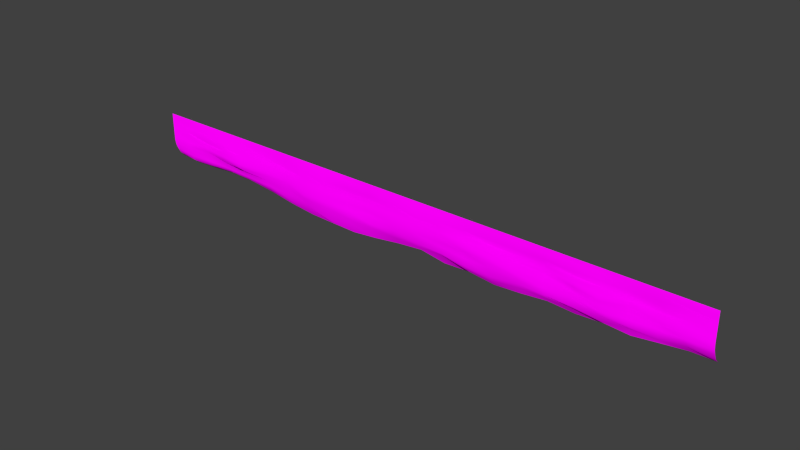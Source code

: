 # Source: architecture_divider_upper_water_2.blend  (saved by Blender 2.70.0; exported with 4.5.12 LTS)
import bpy
from mathutils import Matrix  # noqa: F401  (used for matrix-valued properties, if any)

bpy.ops.wm.read_factory_settings(use_empty=True)
scene = bpy.context.scene
scene.name = 'Scene'

# ---- collections
col_collection_1 = bpy.data.collections.new('Collection 1'); scene.collection.children.link(col_collection_1)

# ---- images (referenced by path relative to the original .blend; pixels are not part of the script)
import os
ASSET_DIR = os.environ.get("B2B_ASSET_DIR", "")  # directory of the original .blend (textures are referenced by path, not embedded)
HERE = os.path.dirname(os.path.abspath(__file__))  # packed textures are extracted next to this script under _unpacked/

def load_image(name, relpath, width, height, colorspace="sRGB"):
    """Load a texture the original file referenced (path relative to the .blend, or extracted next to this script)."""
    p = next((c for c in (os.path.join(HERE, relpath), os.path.join(ASSET_DIR, relpath)) if relpath and os.path.exists(c)), "")
    if p:
        img = bpy.data.images.load(p, check_existing=True)
        img.name = name
    else:  # same state as the original file: an image datablock whose file is absent (Cycles renders it pink)
        img = bpy.data.images.new(name, width, height)
        img.source = "FILE"
        img.filepath = "//" + (relpath or name)
    img.colorspace_settings.name = colorspace
    return img
img_divider_stone_1_normal_jpg = load_image('divider_stone_1_normal.jpg', 'Texturen/divider_stone_1_normal.jpg', 1024, 1024, 'sRGB')
img_divider_stone_1_diffuse_jpg = load_image('divider_stone_1_diffuse.jpg', 'Texturen/divider_stone_1_diffuse.jpg', 1024, 1024, 'sRGB')

# ---- materials (node trees are filled in below, after node groups)
mat_architecture_divider_upper_water_2_stone_1 = bpy.data.materials.new('architecture_divider_upper_water_2_stone_1')
mat_architecture_divider_upper_water_2_stone_1.alpha_threshold = 0.0
mat_architecture_divider_upper_water_2_stone_1.roughness = 0.5
mat_architecture_divider_upper_water_2_stone_1.line_color = (0.0, 0.0, 0.0, 1.0)

# ---- material node trees
mat_architecture_divider_upper_water_2_stone_1.use_nodes = True; mat_architecture_divider_upper_water_2_stone_1.node_tree.nodes.clear()
_N = mat_architecture_divider_upper_water_2_stone_1.node_tree.nodes; _L = mat_architecture_divider_upper_water_2_stone_1.node_tree.links
n0 = _N.new('ShaderNodeOutputMaterial'); n0.name = 'Material Output'; n0.location = (300, 300)
n1 = _N.new('ShaderNodeBsdfDiffuse'); n1.name = 'Diffuse BSDF'; n1.location = (10, 300)
n2 = _N.new('ShaderNodeTexCoord'); n2.name = 'Texture Coordinate'; n2.location = (-830, 308)
n3 = _N.new('ShaderNodeTexImage'); n3.name = 'Image Texture.001'; n3.location = (-574, 66)
n3.width = 140
n3.image = img_divider_stone_1_normal_jpg
n4 = _N.new('ShaderNodeNormalMap'); n4.name = 'Normal Map'; n4.location = (-332, 70)
n5 = _N.new('ShaderNodeTexImage'); n5.name = 'Image Texture'; n5.location = (-560, 285)
n5.width = 140
n5.image = img_divider_stone_1_diffuse_jpg
_L.new(n1.outputs[0], n0.inputs[0])
_L.new(n2.outputs[2], n5.inputs[0])
_L.new(n2.outputs[2], n3.inputs[0])
_L.new(n5.outputs[0], n1.inputs[0])
_L.new(n4.outputs[0], n1.inputs[2])
_L.new(n3.outputs[0], n4.inputs[1])
n0.is_active_output = True

# ---- world
world_world = bpy.data.worlds.new('World'); scene.world = world_world
world_world.color = (0.05088, 0.05088, 0.05088)
world_world.use_sun_shadow = False
world_world.sun_shadow_jitter_overblur = 0.0
world_world.cycles.sampling_method = 'MANUAL'
world_world.cycles.sample_map_resolution = 256

# ---- meshes
me_plane_004 = bpy.data.meshes.new('Plane.004')
me_plane_004.from_pydata([(-22.25, 0.05372, -1.0), (40.75, 0.05372, -1.0), (-22.25, 1.154, -5.2), (40.75, 1.154, -5.2), (-22.25, 0.05372, -3.0), (30.65, 0.06305, -1.218), (40.75, 0.05372, -3.0), (30.65, 1.154, -5.732), (30.65, -0.2129, -3.277), (-22.25, 0.05372, -2.0), (35.76, 0.1608, -1.166), (40.75, 0.3537, -4.1), (-17.16, 1.154, -5.267), (-22.25, 0.3537, -4.1), (-17.26, 0.04933, -1.097), (40.75, 0.05372, -2.0), (35.79, 1.154, -5.545), (30.63, 0.4643, -4.678), (30.65, -0.2379, -2.295), (-17.16, 0.3288, -3.177), (35.79, 0.3797, -3.255), (35.76, 0.4023, -4.345), (-17.3, 0.5088, -4.347), (-17.16, 0.238, -2.188), (35.79, 0.4325, -2.239), (-22.25, 0.05372, -1.5), (38.21, 0.208, -0.9027), (40.75, 0.6537, -4.7), (-19.78, 1.154, -5.377), (-22.25, 0.6537, -4.7), (-19.84, 0.1349, -1.165), (40.75, 0.05372, -1.5), (38.34, 1.154, -5.224), (30.65, 0.6945, -5.315), (30.65, 0.0519, -1.733), (-19.78, 0.05369, -3.218), (33.15, 0.5333, -3.375), (-22.25, 0.05372, -2.5), (33.07, 0.2799, -1.312), (40.75, 0.1537, -3.6), (-14.44, 1.156, -5.089), (-22.25, 0.1537, -3.6), (-14.37, -0.2817, -1.267), (40.75, 0.05372, -2.5), (33.15, 1.154, -5.901), (30.65, -0.05575, -3.963), (30.65, -0.2743, -2.883), (-14.44, -0.113, -3.124), (38.19, 0.05282, -3.071), (35.79, 0.8857, -5.1), (35.85, 0.4462, -3.89), (33.2, 0.4215, -4.638), (38.26, 0.3435, -4.081), (-16.88, 0.6235, -4.803), (-17.16, 0.3572, -3.682), (-19.78, 0.3168, -4.343), (-14.27, 0.4557, -4.299), (-17.16, 0.117, -2.716), (-17.12, -0.1522, -1.715), (-19.82, 0.06335, -2.203), (-14.27, -0.2004, -2.064), (35.79, 0.2136, -2.732), (35.79, 0.3189, -1.723), (33.15, 0.3674, -2.255), (38.34, 0.137, -2.0), (38.34, 0.676, -4.588), (-14.32, 0.6124, -4.666), (-14.34, -0.204, -2.7), (38.34, 0.08102, -2.5), (33.15, 0.8143, -5.046), (33.15, 0.381, -3.983), (38.21, 0.05479, -3.595), (-19.65, 0.4619, -4.857), (-19.78, 0.225, -3.769), (-14.44, 0.3797, -3.667), (-19.78, 0.05929, -2.718), (-19.92, 0.08522, -1.636), (-14.44, -0.141, -1.673), (33.15, 0.4119, -2.746), (33.15, 0.3887, -1.753), (38.34, 0.1143, -1.5), (-22.25, 0.05372, -0.5), (40.75, 0.05372, -0.5), (30.55, 0.119, -0.4538), (35.79, 0.1099, -0.5), (-17.16, -0.004021, -0.5), (38.42, 0.02603, -0.4565), (-19.78, 0.05372, -0.5), (33.15, 0.0797, -0.5), (-14.44, -0.006093, -0.5), (-22.25, 0.05372, 0.0), (40.75, 0.05372, 0.0), (30.64, 0.05372, 0.0), (35.78, 0.05372, 0.0), (-17.17, 0.05372, 0.0), (38.34, 0.05372, 0.0), (-19.79, 0.05372, 0.0), (33.15, 0.05372, 0.0), (-14.44, 0.05372, 0.0), (8.358, 1.154, -5.784), (8.387, 0.08715, -1.244), (8.358, 0.05392, -3.244), (8.425, 0.4199, -4.552), (8.435, -0.02268, -2.177), (8.411, 0.6669, -4.981), (8.404, 0.01184, -2.839), (8.358, 0.2648, -3.994), (8.358, 0.02545, -1.724), (8.311, 0.05524, -0.4769), (8.354, 0.05372, 0.0), (19.5, 1.154, -6.174), (19.52, 0.1174, -1.244), (19.5, -0.114, -3.33), (19.53, 0.4258, -5.009), (19.54, -0.1853, -2.287), (19.43, 0.1211, -0.4654), (19.5, 0.05372, 0.0), (19.53, 0.6397, -5.514), (19.52, -0.1317, -2.895), (19.5, -0.03946, -3.88), (19.5, 0.2869, -1.789), (-2.706, 0.6133, -5.301), (-2.716, -0.1799, -3.099), (-2.786, -0.03133, -4.035), (-2.786, -0.1416, -1.798), (-2.786, 1.154, -6.31), (-2.742, -0.009319, -1.269), (-2.786, -0.1133, -3.606), (-2.675, 0.3946, -4.863), (-2.67, -0.1953, -2.301), (-2.809, 0.008789, -0.4885), (-2.786, 0.05372, 0.0), (-8.264, 0.6508, -4.915), (-8.277, -0.02434, -2.763), (-8.358, 0.279, -3.902), (-8.358, 0.02633, -1.721), (-8.358, 1.154, -5.566), (-8.306, 0.1754, -1.263), (-8.358, 0.05445, -3.219), (-8.225, 0.5188, -4.525), (-8.222, -0.03025, -2.139), (-8.369, 0.07811, -0.4942), (-8.356, 0.05372, 0.0), (2.853, 0.6533, -5.319), (2.844, 0.2746, -3.028), (2.786, 0.3057, -4.189), (2.786, 0.3006, -1.836), (2.786, 1.154, -6.458), (2.823, 0.09683, -1.269), (2.786, 0.329, -3.758), (2.875, 0.5167, -4.813), (2.883, 0.2497, -2.352), (2.751, 0.103, -0.4827), (2.784, 0.05372, 0.0), (13.93, 1.154, -5.969), (13.95, 0.002942, -1.245), (13.93, 0.2761, -3.419), (13.98, 0.4925, -4.671), (13.99, 0.0874, -2.282), (13.87, 0.05104, -0.4711), (13.93, 0.05372, 0.0), (13.97, 0.7279, -4.943), (13.96, 0.254, -2.876), (13.93, 0.4633, -3.944), (13.93, 0.04403, -1.721), (25.07, 1.154, -5.712), (25.08, 0.154, -1.224), (25.07, 0.3441, -3.254), (25.08, 0.4236, -4.739), (25.09, 0.3915, -2.264), (24.99, 0.07957, -0.4596), (25.07, 0.05372, 0.0), (25.09, 0.7497, -5.21), (25.08, 0.5327, -2.784), (25.07, 0.4178, -4.116), (25.07, 0.3151, -1.73), (22.29, 1.154, -5.994), (22.3, 0.09312, -1.245), (22.29, -0.1113, -3.378), (22.3, 0.412, -4.68), (22.32, 0.09931, -2.345), (22.21, 0.08305, -0.4625), (22.28, 0.05372, 0.0), (22.31, 0.7193, -5.22), (22.3, -0.1183, -2.84), (22.29, 0.1344, -3.93), (22.29, 0.2491, -1.783), (27.86, 1.154, -5.884), (27.86, 0.01448, -1.239), (27.86, 0.4199, -3.334), (27.85, 0.3486, -4.766), (27.87, 0.03241, -2.239), (27.77, 0.09963, -0.4567), (27.86, 0.05372, 0.0), (27.87, 0.7208, -5.142), (27.87, 0.2837, -2.862), (27.86, 0.2881, -3.864), (27.86, 0.2979, -1.735), (16.72, 1.114, -5.829), (16.73, 0.1515, -1.246), (16.72, 0.1515, -3.372), (16.75, 0.2375, -4.81), (16.76, 0.08225, -2.302), (16.65, 0.0741, -0.4683), (16.71, 0.05372, 0.0), (16.75, 0.6521, -5.404), (16.74, -0.1268, -2.851), (16.72, 0.241, -4.088), (16.72, 0.2002, -1.786), (11.14, 1.154, -5.522), (11.17, -0.1554, -1.241), (11.14, 0.06125, -3.33), (11.2, 0.528, -4.608), (11.21, -0.01736, -2.182), (11.09, 0.05396, -0.474), (11.14, 0.05372, 0.0), (11.19, 0.7196, -5.004), (11.18, 0.01912, -2.793), (11.14, 0.2508, -3.916), (11.14, 0.0253, -1.732), (5.632, 0.6442, -5.223), (5.624, 0.2807, -3.033), (5.572, 0.1729, -4.195), (5.572, 0.3005, -1.758), (5.572, 1.154, -6.17), (5.605, 0.1252, -1.273), (5.572, 0.3289, -3.391), (5.65, 0.4415, -4.748), (5.659, 0.2509, -2.359), (5.531, 0.08145, -0.4798), (5.574, 0.05372, 0.0), (0.07343, 0.636, -5.814), (0.06373, -0.1739, -3.023), (0.0, 0.03223, -4.146), (0.0, -0.1417, -1.802), (0.0, 1.154, -6.397), (0.04038, -0.2719, -1.255), (0.0, -0.1134, -3.548), (0.09992, 0.4291, -4.885), (0.1064, -0.1941, -2.393), (-0.02903, -0.05406, -0.4856), (0.004036, 0.05372, 0.0), (-5.485, 0.6515, -5.293), (-5.497, 0.2565, -2.973), (-5.572, 0.4122, -4.001), (-5.572, 0.301, -1.765), (-5.572, 1.154, -6.004), (-5.524, 0.1608, -1.263), (-5.572, 0.3292, -3.336), (-5.45, 0.5509, -4.677), (-5.446, 0.2459, -2.285), (-5.589, 0.1026, -0.4913), (-5.576, 0.05372, 0.0), (-11.43, 0.6263, -4.762), (-11.45, -0.4728, -2.704), (-11.54, 0.1184, -3.676), (-11.54, -0.416, -1.716), (-11.54, 1.151, -5.188), (-11.48, -0.1289, -1.264), (-11.54, -0.3879, -3.177), (-11.39, 0.3646, -4.345), (-11.39, -0.474, -2.121), (-11.54, -0.04109, -0.4971), (-11.54, 0.05372, 0.0)], [], [(65, 32, 3, 27), (194, 187, 7, 33), (195, 189, 8, 46), (68, 48, 6, 43), (69, 44, 16, 49), (70, 51, 21, 50), (71, 52, 11, 39), (72, 28, 12, 53), (73, 55, 22, 54), (196, 190, 17, 45), (75, 35, 19, 57), (76, 59, 23, 58), (197, 191, 18, 34), (78, 36, 20, 61), (79, 63, 24, 62), (80, 64, 15, 31), (49, 16, 32, 65), (21, 49, 65, 52), (52, 65, 27, 11), (53, 12, 40, 66), (22, 53, 66, 56), (190, 194, 33, 17), (57, 19, 47, 67), (23, 57, 67, 60), (191, 195, 46, 18), (61, 20, 48, 68), (24, 61, 68, 64), (64, 68, 43, 15), (33, 7, 44, 69), (17, 33, 69, 51), (51, 69, 49, 21), (45, 17, 51, 70), (8, 45, 70, 36), (36, 70, 50, 20), (50, 21, 52, 71), (20, 50, 71, 48), (48, 71, 39, 6), (29, 2, 28, 72), (13, 29, 72, 55), (55, 72, 53, 22), (41, 13, 55, 73), (4, 41, 73, 35), (35, 73, 54, 19), (54, 22, 56, 74), (19, 54, 74, 47), (189, 196, 45, 8), (37, 4, 35, 75), (9, 37, 75, 59), (59, 75, 57, 23), (25, 9, 59, 76), (0, 25, 76, 30), (30, 76, 58, 14), (58, 23, 60, 77), (14, 58, 77, 42), (188, 197, 34, 5), (46, 8, 36, 78), (18, 46, 78, 63), (63, 78, 61, 24), (34, 18, 63, 79), (5, 34, 79, 38), (38, 79, 62, 10), (62, 24, 64, 80), (10, 62, 80, 26), (26, 80, 31, 1), (42, 89, 85, 14), (10, 84, 88, 38), (14, 85, 87, 30), (26, 86, 84, 10), (258, 262, 89, 42), (38, 88, 83, 5), (30, 87, 81, 0), (1, 82, 86, 26), (89, 98, 94, 85), (84, 93, 97, 88), (85, 94, 96, 87), (86, 95, 93, 84), (262, 263, 98, 89), (88, 97, 92, 83), (87, 96, 90, 81), (82, 91, 95, 86), (220, 224, 99, 104), (221, 226, 101, 105), (222, 227, 102, 106), (223, 228, 103, 107), (227, 220, 104, 102), (228, 221, 105, 103), (226, 222, 106, 101), (225, 223, 107, 100), (210, 214, 108, 100), (214, 215, 109, 108), (205, 198, 110, 117), (206, 200, 112, 118), (207, 201, 113, 119), (208, 202, 114, 120), (201, 205, 117, 113), (202, 206, 118, 114), (200, 207, 119, 112), (199, 208, 120, 111), (177, 181, 115, 111), (181, 182, 116, 115), (236, 240, 130, 126), (240, 241, 131, 130), (242, 246, 125, 121), (243, 248, 127, 122), (244, 249, 128, 123), (245, 250, 129, 124), (249, 242, 121, 128), (250, 243, 122, 129), (248, 244, 123, 127), (247, 245, 124, 126), (247, 251, 141, 137), (251, 252, 142, 141), (253, 257, 136, 132), (254, 259, 138, 133), (255, 260, 139, 134), (256, 261, 140, 135), (260, 253, 132, 139), (261, 254, 133, 140), (259, 255, 134, 138), (258, 256, 135, 137), (231, 235, 147, 143), (232, 237, 149, 144), (233, 238, 150, 145), (234, 239, 151, 146), (238, 231, 143, 150), (239, 232, 144, 151), (237, 233, 145, 149), (236, 234, 146, 148), (225, 229, 152, 148), (229, 230, 153, 152), (199, 203, 159, 155), (203, 204, 160, 159), (216, 209, 154, 161), (217, 211, 156, 162), (218, 212, 157, 163), (219, 213, 158, 164), (212, 216, 161, 157), (213, 217, 162, 158), (211, 218, 163, 156), (210, 219, 164, 155), (183, 176, 165, 172), (184, 178, 167, 173), (185, 179, 168, 174), (186, 180, 169, 175), (179, 183, 172, 168), (180, 184, 173, 169), (178, 185, 174, 167), (177, 186, 175, 166), (188, 192, 170, 166), (192, 193, 171, 170), (166, 170, 181, 177), (170, 171, 182, 181), (117, 110, 176, 183), (118, 112, 178, 184), (119, 113, 179, 185), (120, 114, 180, 186), (113, 117, 183, 179), (114, 118, 184, 180), (112, 119, 185, 178), (111, 120, 186, 177), (172, 165, 187, 194), (173, 167, 189, 195), (174, 168, 190, 196), (175, 169, 191, 197), (168, 172, 194, 190), (169, 173, 195, 191), (167, 174, 196, 189), (166, 175, 197, 188), (5, 83, 192, 188), (83, 92, 193, 192), (161, 154, 198, 205), (162, 156, 200, 206), (163, 157, 201, 207), (164, 158, 202, 208), (157, 161, 205, 201), (158, 162, 206, 202), (156, 163, 207, 200), (155, 164, 208, 199), (111, 115, 203, 199), (115, 116, 204, 203), (155, 159, 214, 210), (159, 160, 215, 214), (104, 99, 209, 216), (105, 101, 211, 217), (106, 102, 212, 218), (107, 103, 213, 219), (102, 104, 216, 212), (103, 105, 217, 213), (101, 106, 218, 211), (100, 107, 219, 210), (143, 147, 224, 220), (144, 149, 226, 221), (145, 150, 227, 222), (146, 151, 228, 223), (150, 143, 220, 227), (151, 144, 221, 228), (149, 145, 222, 226), (148, 146, 223, 225), (100, 108, 229, 225), (108, 109, 230, 229), (148, 152, 240, 236), (152, 153, 241, 240), (121, 125, 235, 231), (122, 127, 237, 232), (123, 128, 238, 233), (124, 129, 239, 234), (128, 121, 231, 238), (129, 122, 232, 239), (127, 123, 233, 237), (126, 124, 234, 236), (132, 136, 246, 242), (133, 138, 248, 243), (134, 139, 249, 244), (135, 140, 250, 245), (139, 132, 242, 249), (140, 133, 243, 250), (138, 134, 244, 248), (137, 135, 245, 247), (126, 130, 251, 247), (130, 131, 252, 251), (137, 141, 262, 258), (141, 142, 263, 262), (66, 40, 257, 253), (67, 47, 259, 254), (74, 56, 260, 255), (77, 60, 261, 256), (56, 66, 253, 260), (60, 67, 254, 261), (47, 74, 255, 259), (42, 77, 256, 258)])
me_plane_004.polygons.foreach_set('use_smooth', [True] * 230)
_uv = me_plane_004.uv_layers.new(name='UVMap')
_uv.uv.foreach_set('vector', [4.435, 0.6271, 4.436, 0.6849, 4.611, 0.6822, 4.611, 0.6309, 3.671, 0.6745, 3.67, 0.7373, 3.874, 0.7277, 3.874, 0.6824, 3.669, 0.4966, 3.668, 0.5316, 3.871, 0.5202, 3.87, 0.4921, 4.434, 0.4635, 4.424, 0.5048, 4.609, 0.4988, 4.609, 0.4625, 4.058, 0.6653, 4.058, 0.7325, 4.25, 0.7058, 4.25, 0.668, 4.056, 0.5763, 4.06, 0.6241, 4.248, 0.6025, 4.254, 0.5695, 4.426, 0.5424, 4.429, 0.5832, 4.61, 0.5823, 4.609, 0.5434, 0.193, 0.6372, 0.1814, 0.6995, 0.3728, 0.6952, 0.394, 0.6434, 0.185, 0.5563, 0.1841, 0.5985, 0.3646, 0.6079, 0.3762, 0.5584, 3.67, 0.5709, 3.669, 0.6362, 3.872, 0.633, 3.872, 0.5699, 0.1866, 0.4779, 0.1857, 0.5142, 0.3777, 0.5215, 0.3784, 0.4845, 0.1771, 0.3978, 0.1845, 0.4396, 0.3783, 0.4455, 0.3814, 0.4017, 3.669, 0.408, 3.672, 0.4483, 3.871, 0.4508, 3.872, 0.4053, 4.057, 0.4838, 4.057, 0.5304, 4.249, 0.5231, 4.249, 0.4832, 4.057, 0.4107, 4.057, 0.4474, 4.248, 0.4445, 4.249, 0.4063, 4.434, 0.3907, 4.434, 0.4269, 4.609, 0.4263, 4.609, 0.3899, 4.25, 0.668, 4.25, 0.7058, 4.436, 0.6849, 4.435, 0.6271, 4.248, 0.6025, 4.25, 0.668, 4.435, 0.6271, 4.429, 0.5832, 4.429, 0.5832, 4.435, 0.6271, 4.611, 0.6309, 4.61, 0.5823, 0.394, 0.6434, 0.3728, 0.6952, 0.573, 0.6894, 0.5819, 0.6391, 0.3646, 0.6079, 0.394, 0.6434, 0.5819, 0.6391, 0.5861, 0.61, 3.669, 0.6362, 3.671, 0.6745, 3.874, 0.6824, 3.872, 0.633, 0.3784, 0.4845, 0.3777, 0.5215, 0.578, 0.5104, 0.585, 0.479, 0.3783, 0.4455, 0.3784, 0.4845, 0.585, 0.479, 0.5889, 0.4323, 3.672, 0.4483, 3.669, 0.4966, 3.87, 0.4921, 3.871, 0.4508, 4.249, 0.4832, 4.249, 0.5231, 4.424, 0.5048, 4.434, 0.4635, 4.248, 0.4445, 4.249, 0.4832, 4.434, 0.4635, 4.434, 0.4269, 4.434, 0.4269, 4.434, 0.4635, 4.609, 0.4625, 4.609, 0.4263, 3.874, 0.6824, 3.874, 0.7277, 4.058, 0.7325, 4.058, 0.6653, 3.872, 0.633, 3.874, 0.6824, 4.058, 0.6653, 4.06, 0.6241, 4.06, 0.6241, 4.058, 0.6653, 4.25, 0.668, 4.248, 0.6025, 3.872, 0.5699, 3.872, 0.633, 4.06, 0.6241, 4.056, 0.5763, 3.871, 0.5202, 3.872, 0.5699, 4.056, 0.5763, 4.057, 0.5304, 4.057, 0.5304, 4.056, 0.5763, 4.254, 0.5695, 4.249, 0.5231, 4.254, 0.5695, 4.248, 0.6025, 4.429, 0.5832, 4.426, 0.5424, 4.249, 0.5231, 4.254, 0.5695, 4.426, 0.5424, 4.424, 0.5048, 4.424, 0.5048, 4.426, 0.5424, 4.609, 0.5434, 4.609, 0.4988, 0.004226, 0.6295, 0.001589, 0.6812, 0.1814, 0.6995, 0.193, 0.6372, 0.005135, 0.5805, 0.004226, 0.6295, 0.193, 0.6372, 0.1841, 0.5985, 0.1841, 0.5985, 0.193, 0.6372, 0.394, 0.6434, 0.3646, 0.6079, 0.005517, 0.5412, 0.005135, 0.5805, 0.1841, 0.5985, 0.185, 0.5563, 0.005945, 0.4968, 0.005517, 0.5412, 0.185, 0.5563, 0.1857, 0.5142, 0.1857, 0.5142, 0.185, 0.5563, 0.3762, 0.5584, 0.3777, 0.5215, 0.3762, 0.5584, 0.3646, 0.6079, 0.5861, 0.61, 0.5749, 0.5635, 0.3777, 0.5215, 0.3762, 0.5584, 0.5749, 0.5635, 0.578, 0.5104, 3.668, 0.5316, 3.67, 0.5709, 3.872, 0.5699, 3.871, 0.5202, 0.006225, 0.4603, 0.005945, 0.4968, 0.1857, 0.5142, 0.1866, 0.4779, 0.006406, 0.424, 0.006225, 0.4603, 0.1866, 0.4779, 0.1845, 0.4396, 0.1845, 0.4396, 0.1866, 0.4779, 0.3784, 0.4845, 0.3783, 0.4455, 0.006464, 0.3876, 0.006406, 0.424, 0.1845, 0.4396, 0.1771, 0.3978, 0.00647, 0.3511, 0.006464, 0.3876, 0.1771, 0.3978, 0.1824, 0.363, 0.1824, 0.363, 0.1771, 0.3978, 0.3814, 0.4017, 0.3703, 0.3549, 0.3814, 0.4017, 0.3783, 0.4455, 0.5889, 0.4323, 0.5763, 0.4035, 0.3703, 0.3549, 0.3814, 0.4017, 0.5763, 0.4035, 0.5817, 0.3723, 3.67, 0.3672, 3.669, 0.408, 3.872, 0.4053, 3.872, 0.3677, 3.87, 0.4921, 3.871, 0.5202, 4.057, 0.5304, 4.057, 0.4838, 3.871, 0.4508, 3.87, 0.4921, 4.057, 0.4838, 4.057, 0.4474, 4.057, 0.4474, 4.057, 0.4838, 4.249, 0.4832, 4.248, 0.4445, 3.872, 0.4053, 3.871, 0.4508, 4.057, 0.4474, 4.057, 0.4107, 3.872, 0.3677, 3.872, 0.4053, 4.057, 0.4107, 4.051, 0.3778, 4.051, 0.3778, 4.057, 0.4107, 4.249, 0.4063, 4.247, 0.3643, 4.249, 0.4063, 4.248, 0.4445, 4.434, 0.4269, 4.434, 0.3907, 4.247, 0.3643, 4.249, 0.4063, 4.434, 0.3907, 4.424, 0.3472, 4.424, 0.3472, 4.434, 0.3907, 4.609, 0.3899, 4.609, 0.3536, 0.5817, 0.3723, 0.5767, 0.3126, 0.3776, 0.3115, 0.3703, 0.3549, 4.247, 0.3643, 4.249, 0.3158, 4.057, 0.3164, 4.051, 0.3778, 0.3703, 0.3549, 0.3776, 0.3115, 0.1864, 0.3138, 0.1824, 0.363, 4.424, 0.3472, 4.44, 0.3126, 4.249, 0.3158, 4.247, 0.3643, 0.7922, 0.3685, 0.7881, 0.3127, 0.5767, 0.3126, 0.5817, 0.3723, 4.051, 0.3778, 4.057, 0.3164, 3.866, 0.3115, 3.872, 0.3677, 0.1824, 0.363, 0.1864, 0.3138, 0.006407, 0.3146, 0.00647, 0.3511, 4.609, 0.3536, 4.609, 0.3173, 4.44, 0.3126, 4.424, 0.3472, 0.5767, 0.3126, 0.5769, 0.276, 0.3774, 0.2747, 0.3776, 0.3115, 4.249, 0.3158, 4.249, 0.2793, 4.057, 0.2798, 4.057, 0.3164, 0.3776, 0.3115, 0.3774, 0.2747, 0.1861, 0.2773, 0.1864, 0.3138, 4.44, 0.3126, 4.434, 0.2794, 4.249, 0.2793, 4.249, 0.3158, 0.7881, 0.3127, 0.7891, 0.2757, 0.5769, 0.276, 0.5767, 0.3126, 4.057, 0.3164, 4.057, 0.2798, 3.873, 0.278, 3.866, 0.3115, 0.1864, 0.3138, 0.1861, 0.2773, 0.00625, 0.2781, 0.006407, 0.3146, 4.609, 0.3173, 4.609, 0.281, 4.434, 0.2794, 4.44, 0.3126, 2.043, 0.676, 2.039, 0.7544, 2.242, 0.7283, 2.246, 0.6595, 2.043, 0.5085, 2.039, 0.5348, 2.243, 0.5236, 2.246, 0.4939, 2.038, 0.594, 2.044, 0.6384, 2.247, 0.6234, 2.242, 0.5809, 2.038, 0.4157, 2.045, 0.4594, 2.249, 0.4455, 2.243, 0.4123, 2.044, 0.6384, 2.043, 0.676, 2.246, 0.6595, 2.247, 0.6234, 2.045, 0.4594, 2.043, 0.5085, 2.246, 0.4939, 2.249, 0.4455, 2.039, 0.5348, 2.038, 0.594, 2.242, 0.5809, 2.243, 0.5236, 2.041, 0.3784, 2.038, 0.4157, 2.243, 0.4123, 2.245, 0.3769, 2.448, 0.3759, 2.442, 0.3185, 2.239, 0.3208, 2.245, 0.3769, 2.442, 0.3185, 2.446, 0.2837, 2.243, 0.286, 2.239, 0.3208, 2.858, 0.6917, 2.854, 0.7374, 3.058, 0.7605, 3.059, 0.6995, 2.859, 0.493, 2.855, 0.5356, 3.057, 0.5314, 3.059, 0.4999, 2.855, 0.5877, 2.859, 0.6394, 3.059, 0.6596, 3.057, 0.5714, 2.856, 0.4121, 2.861, 0.4505, 3.061, 0.4565, 3.057, 0.4081, 2.859, 0.6394, 2.858, 0.6917, 3.059, 0.6995, 3.059, 0.6596, 2.861, 0.4505, 2.859, 0.493, 3.059, 0.4999, 3.061, 0.4565, 2.855, 0.5356, 2.855, 0.5877, 3.057, 0.5714, 3.057, 0.5314, 2.857, 0.3724, 2.856, 0.4121, 3.057, 0.4081, 3.058, 0.3673, 3.261, 0.3704, 3.255, 0.3129, 3.052, 0.3111, 3.058, 0.3673, 3.255, 0.3129, 3.261, 0.279, 3.057, 0.2768, 3.052, 0.3111, 1.635, 0.3753, 1.63, 0.3177, 1.427, 0.3192, 1.432, 0.3761, 1.63, 0.3177, 1.632, 0.2822, 1.429, 0.2834, 1.427, 0.3192, 1.231, 0.6785, 1.224, 0.7422, 1.428, 0.7644, 1.435, 0.6806, 1.23, 0.5046, 1.224, 0.5319, 1.431, 0.5463, 1.436, 0.5095, 1.225, 0.5815, 1.234, 0.6326, 1.438, 0.645, 1.431, 0.5778, 1.224, 0.4151, 1.233, 0.4535, 1.439, 0.452, 1.43, 0.4156, 1.234, 0.6326, 1.231, 0.6785, 1.435, 0.6806, 1.438, 0.645, 1.233, 0.4535, 1.23, 0.5046, 1.436, 0.5095, 1.439, 0.452, 1.224, 0.5319, 1.225, 0.5815, 1.431, 0.5778, 1.431, 0.5463, 1.228, 0.377, 1.224, 0.4151, 1.43, 0.4156, 1.432, 0.3761, 1.228, 0.377, 1.224, 0.3202, 1.02, 0.3178, 1.024, 0.3746, 1.224, 0.3202, 1.225, 0.2841, 1.022, 0.2816, 1.02, 0.3178, 0.7936, 0.6484, 0.7856, 0.6978, 1.02, 0.7145, 1.027, 0.654, 0.792, 0.4771, 0.7855, 0.5108, 1.017, 0.5214, 1.023, 0.4872, 0.7856, 0.5614, 0.7968, 0.6127, 1.029, 0.6237, 1.018, 0.5745, 0.7863, 0.4067, 0.7967, 0.436, 1.028, 0.4412, 1.019, 0.4098, 0.7968, 0.6127, 0.7936, 0.6484, 1.027, 0.654, 1.029, 0.6237, 0.7967, 0.436, 0.792, 0.4771, 1.023, 0.4872, 1.028, 0.4412, 0.7855, 0.5108, 0.7856, 0.5614, 1.018, 0.5745, 1.017, 0.5214, 0.7922, 0.3685, 0.7863, 0.4067, 1.019, 0.4098, 1.024, 0.3746, 1.637, 0.7161, 1.632, 0.7727, 1.835, 0.7727, 1.84, 0.6813, 1.636, 0.5046, 1.631, 0.5427, 1.835, 0.5626, 1.84, 0.5089, 1.631, 0.5871, 1.639, 0.6474, 1.842, 0.6429, 1.835, 0.5943, 1.632, 0.416, 1.639, 0.4593, 1.843, 0.4594, 1.836, 0.4215, 1.639, 0.6474, 1.637, 0.7161, 1.84, 0.6813, 1.842, 0.6429, 1.639, 0.4593, 1.636, 0.5046, 1.84, 0.5089, 1.843, 0.4594, 1.631, 0.5427, 1.631, 0.5871, 1.835, 0.5943, 1.835, 0.5626, 1.635, 0.3753, 1.632, 0.416, 1.836, 0.4215, 1.838, 0.3773, 2.041, 0.3784, 2.036, 0.3204, 1.833, 0.3194, 1.838, 0.3773, 2.036, 0.3204, 2.039, 0.2853, 1.836, 0.284, 1.833, 0.3194, 2.857, 0.3724, 2.849, 0.3154, 2.645, 0.3191, 2.652, 0.3765, 2.849, 0.3154, 2.853, 0.281, 2.649, 0.2846, 2.645, 0.3191, 2.45, 0.6625, 2.446, 0.712, 2.65, 0.7425, 2.654, 0.661, 2.449, 0.4914, 2.446, 0.5307, 2.651, 0.5397, 2.654, 0.4995, 2.446, 0.5755, 2.451, 0.6302, 2.655, 0.6345, 2.651, 0.5808, 2.446, 0.4138, 2.451, 0.4468, 2.656, 0.4536, 2.651, 0.4119, 2.451, 0.6302, 2.45, 0.6625, 2.654, 0.661, 2.655, 0.6345, 2.451, 0.4468, 2.449, 0.4914, 2.654, 0.4995, 2.656, 0.4536, 2.446, 0.5307, 2.446, 0.5755, 2.651, 0.5808, 2.651, 0.5397, 2.448, 0.3759, 2.446, 0.4138, 2.651, 0.4119, 2.652, 0.3765, 3.262, 0.6807, 3.262, 0.7459, 3.466, 0.7258, 3.467, 0.6785, 3.259, 0.4947, 3.257, 0.5332, 3.465, 0.5259, 3.467, 0.4886, 3.259, 0.5767, 3.261, 0.6352, 3.466, 0.6361, 3.465, 0.5899, 3.259, 0.4116, 3.261, 0.4547, 3.467, 0.4493, 3.466, 0.4095, 3.261, 0.6352, 3.262, 0.6807, 3.467, 0.6785, 3.466, 0.6361, 3.261, 0.4547, 3.259, 0.4947, 3.467, 0.4886, 3.467, 0.4493, 3.257, 0.5332, 3.259, 0.5767, 3.465, 0.5899, 3.465, 0.5259, 3.261, 0.3704, 3.259, 0.4116, 3.466, 0.4095, 3.466, 0.3702, 3.67, 0.3672, 3.663, 0.3102, 3.459, 0.3135, 3.466, 0.3702, 3.663, 0.3102, 3.669, 0.2766, 3.465, 0.2797, 3.459, 0.3135, 3.466, 0.3702, 3.459, 0.3135, 3.255, 0.3129, 3.261, 0.3704, 3.459, 0.3135, 3.465, 0.2797, 3.261, 0.279, 3.255, 0.3129, 3.059, 0.6995, 3.058, 0.7605, 3.262, 0.7459, 3.262, 0.6807, 3.059, 0.4999, 3.057, 0.5314, 3.257, 0.5332, 3.259, 0.4947, 3.057, 0.5714, 3.059, 0.6596, 3.261, 0.6352, 3.259, 0.5767, 3.057, 0.4081, 3.061, 0.4565, 3.261, 0.4547, 3.259, 0.4116, 3.059, 0.6596, 3.059, 0.6995, 3.262, 0.6807, 3.261, 0.6352, 3.061, 0.4565, 3.059, 0.4999, 3.259, 0.4947, 3.261, 0.4547, 3.057, 0.5314, 3.057, 0.5714, 3.259, 0.5767, 3.257, 0.5332, 3.058, 0.3673, 3.057, 0.4081, 3.259, 0.4116, 3.261, 0.3704, 3.467, 0.6785, 3.466, 0.7258, 3.67, 0.7373, 3.671, 0.6745, 3.467, 0.4886, 3.465, 0.5259, 3.668, 0.5316, 3.669, 0.4966, 3.465, 0.5899, 3.466, 0.6361, 3.669, 0.6362, 3.67, 0.5709, 3.466, 0.4095, 3.467, 0.4493, 3.672, 0.4483, 3.669, 0.408, 3.466, 0.6361, 3.467, 0.6785, 3.671, 0.6745, 3.669, 0.6362, 3.467, 0.4493, 3.467, 0.4886, 3.669, 0.4966, 3.672, 0.4483, 3.465, 0.5259, 3.465, 0.5899, 3.67, 0.5709, 3.668, 0.5316, 3.466, 0.3702, 3.466, 0.4095, 3.669, 0.408, 3.67, 0.3672, 3.872, 0.3677, 3.866, 0.3115, 3.663, 0.3102, 3.67, 0.3672, 3.866, 0.3115, 3.873, 0.278, 3.669, 0.2766, 3.663, 0.3102, 2.654, 0.661, 2.65, 0.7425, 2.854, 0.7374, 2.858, 0.6917, 2.654, 0.4995, 2.651, 0.5397, 2.855, 0.5356, 2.859, 0.493, 2.651, 0.5808, 2.655, 0.6345, 2.859, 0.6394, 2.855, 0.5877, 2.651, 0.4119, 2.656, 0.4536, 2.861, 0.4505, 2.856, 0.4121, 2.655, 0.6345, 2.654, 0.661, 2.858, 0.6917, 2.859, 0.6394, 2.656, 0.4536, 2.654, 0.4995, 2.859, 0.493, 2.861, 0.4505, 2.651, 0.5397, 2.651, 0.5808, 2.855, 0.5877, 2.855, 0.5356, 2.652, 0.3765, 2.651, 0.4119, 2.856, 0.4121, 2.857, 0.3724, 3.058, 0.3673, 3.052, 0.3111, 2.849, 0.3154, 2.857, 0.3724, 3.052, 0.3111, 3.057, 0.2768, 2.853, 0.281, 2.849, 0.3154, 2.652, 0.3765, 2.645, 0.3191, 2.442, 0.3185, 2.448, 0.3759, 2.645, 0.3191, 2.649, 0.2846, 2.446, 0.2837, 2.442, 0.3185, 2.246, 0.6595, 2.242, 0.7283, 2.446, 0.712, 2.45, 0.6625, 2.246, 0.4939, 2.243, 0.5236, 2.446, 0.5307, 2.449, 0.4914, 2.242, 0.5809, 2.247, 0.6234, 2.451, 0.6302, 2.446, 0.5755, 2.243, 0.4123, 2.249, 0.4455, 2.451, 0.4468, 2.446, 0.4138, 2.247, 0.6234, 2.246, 0.6595, 2.45, 0.6625, 2.451, 0.6302, 2.249, 0.4455, 2.246, 0.4939, 2.449, 0.4914, 2.451, 0.4468, 2.243, 0.5236, 2.242, 0.5809, 2.446, 0.5755, 2.446, 0.5307, 2.245, 0.3769, 2.243, 0.4123, 2.446, 0.4138, 2.448, 0.3759, 1.84, 0.6813, 1.835, 0.7727, 2.039, 0.7544, 2.043, 0.676, 1.84, 0.5089, 1.835, 0.5626, 2.039, 0.5348, 2.043, 0.5085, 1.835, 0.5943, 1.842, 0.6429, 2.044, 0.6384, 2.038, 0.594, 1.836, 0.4215, 1.843, 0.4594, 2.045, 0.4594, 2.038, 0.4157, 1.842, 0.6429, 1.84, 0.6813, 2.043, 0.676, 2.044, 0.6384, 1.843, 0.4594, 1.84, 0.5089, 2.043, 0.5085, 2.045, 0.4594, 1.835, 0.5626, 1.835, 0.5943, 2.038, 0.594, 2.039, 0.5348, 1.838, 0.3773, 1.836, 0.4215, 2.038, 0.4157, 2.041, 0.3784, 2.245, 0.3769, 2.239, 0.3208, 2.036, 0.3204, 2.041, 0.3784, 2.239, 0.3208, 2.243, 0.286, 2.039, 0.2853, 2.036, 0.3204, 1.838, 0.3773, 1.833, 0.3194, 1.63, 0.3177, 1.635, 0.3753, 1.833, 0.3194, 1.836, 0.284, 1.632, 0.2822, 1.63, 0.3177, 1.435, 0.6806, 1.428, 0.7644, 1.632, 0.7727, 1.637, 0.7161, 1.436, 0.5095, 1.431, 0.5463, 1.631, 0.5427, 1.636, 0.5046, 1.431, 0.5778, 1.438, 0.645, 1.639, 0.6474, 1.631, 0.5871, 1.43, 0.4156, 1.439, 0.452, 1.639, 0.4593, 1.632, 0.416, 1.438, 0.645, 1.435, 0.6806, 1.637, 0.7161, 1.639, 0.6474, 1.439, 0.452, 1.436, 0.5095, 1.636, 0.5046, 1.639, 0.4593, 1.431, 0.5463, 1.431, 0.5778, 1.631, 0.5871, 1.631, 0.5427, 1.432, 0.3761, 1.43, 0.4156, 1.632, 0.416, 1.635, 0.3753, 1.027, 0.654, 1.02, 0.7145, 1.224, 0.7422, 1.231, 0.6785, 1.023, 0.4872, 1.017, 0.5214, 1.224, 0.5319, 1.23, 0.5046, 1.018, 0.5745, 1.029, 0.6237, 1.234, 0.6326, 1.225, 0.5815, 1.019, 0.4098, 1.028, 0.4412, 1.233, 0.4535, 1.224, 0.4151, 1.029, 0.6237, 1.027, 0.654, 1.231, 0.6785, 1.234, 0.6326, 1.028, 0.4412, 1.023, 0.4872, 1.23, 0.5046, 1.233, 0.4535, 1.017, 0.5214, 1.018, 0.5745, 1.225, 0.5815, 1.224, 0.5319, 1.024, 0.3746, 1.019, 0.4098, 1.224, 0.4151, 1.228, 0.377, 1.432, 0.3761, 1.427, 0.3192, 1.224, 0.3202, 1.228, 0.377, 1.427, 0.3192, 1.429, 0.2834, 1.225, 0.2841, 1.224, 0.3202, 1.024, 0.3746, 1.02, 0.3178, 0.7881, 0.3127, 0.7922, 0.3685, 1.02, 0.3178, 1.022, 0.2816, 0.7891, 0.2757, 0.7881, 0.3127, 0.5819, 0.6391, 0.573, 0.6894, 0.7856, 0.6978, 0.7936, 0.6484, 0.585, 0.479, 0.578, 0.5104, 0.7855, 0.5108, 0.792, 0.4771, 0.5749, 0.5635, 0.5861, 0.61, 0.7968, 0.6127, 0.7856, 0.5614, 0.5763, 0.4035, 0.5889, 0.4323, 0.7967, 0.436, 0.7863, 0.4067, 0.5861, 0.61, 0.5819, 0.6391, 0.7936, 0.6484, 0.7968, 0.6127, 0.5889, 0.4323, 0.585, 0.479, 0.792, 0.4771, 0.7967, 0.436, 0.578, 0.5104, 0.5749, 0.5635, 0.7856, 0.5614, 0.7855, 0.5108, 0.5817, 0.3723, 0.5763, 0.4035, 0.7863, 0.4067, 0.7922, 0.3685])
me_plane_004.materials.append(mat_architecture_divider_upper_water_2_stone_1)
me_plane_004.use_remesh_preserve_volume = False
me_plane_004.use_remesh_preserve_attributes = False
me_plane_004.use_mirror_vertex_groups = False
me_plane_004.update()

# ---- objects
ob_plane_002 = bpy.data.objects.new('Plane.002', me_plane_004)

# ---- transforms, parenting, visibility, modifiers, constraints
ob_plane_002.location = (67.25, -0.05372, -3.0)
ob_plane_002.lineart.crease_threshold = 0.0

# ---- collection membership
col_collection_1.objects.link(ob_plane_002)

# ---- scene / render settings (as saved in the file)
scene.frame_start = 1; scene.frame_end = 250; scene.frame_set(1)
scene.render.engine = 'CYCLES'
scene.render.resolution_percentage = 50
scene.render.dither_intensity = 0.0
scene.cycles.use_denoising = False
scene.cycles.samples = 10
scene.cycles.sampling_pattern = 'TABULATED_SOBOL'
scene.cycles.light_sampling_threshold = 0.0
scene.cycles.use_adaptive_sampling = False
scene.cycles.use_light_tree = False
scene.cycles.blur_glossy = 0.0
scene.cycles.volume_bounces = 1
scene.cycles.pixel_filter_type = 'GAUSSIAN'
scene.cycles.sample_clamp_indirect = 0.0
scene.view_settings.view_transform = 'Standard'
bpy.context.view_layer.update()

# ---- added for rendering (the .blend has no active camera and no usable light): camera, sun
cam_auto = bpy.data.cameras.new('AutoCamera')
cam_auto.lens = 50.0
cam_auto.sensor_width = 36.0
cam_auto.clip_end = 1028.67
ob_auto_camera = bpy.data.objects.new('AutoCamera', cam_auto)
scene.collection.objects.link(ob_auto_camera)
ob_auto_camera.location = (135.114, -70.0493, 40.6624)
ob_auto_camera.rotation_euler = (1.09748, -7.21219e-08, 0.694738)
scene.camera = ob_auto_camera
light_auto_sun = bpy.data.lights.new('AutoSun', 'SUN')
light_auto_sun.energy = 3.0
light_auto_sun.angle = 0.0523599
ob_auto_sun = bpy.data.objects.new('AutoSun', light_auto_sun)
scene.collection.objects.link(ob_auto_sun)
ob_auto_sun.rotation_euler = (0.872665, 0.174533, 0.523599)
bpy.context.view_layer.update()
